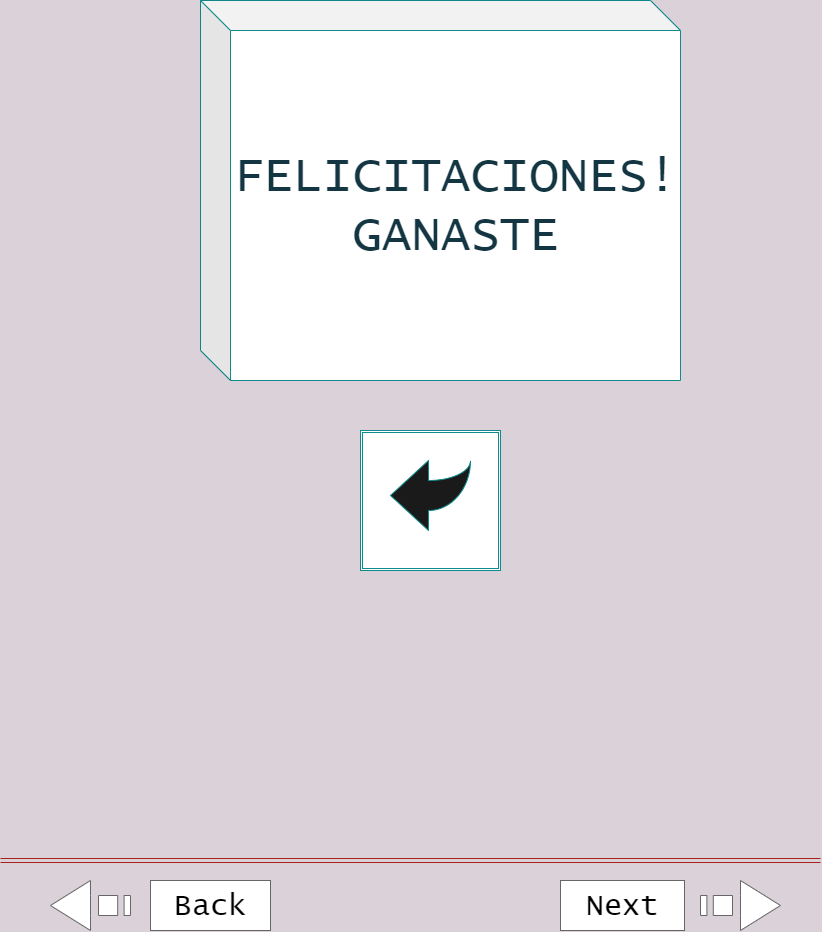

The diagram above was exported from draw.io. Its source (the exported page's mxGraphModel, read from the mxfile embedded in the PNG):
<mxGraphModel dx="2966" dy="1397" grid="1" gridSize="10" guides="1" tooltips="1" connect="1" arrows="1" fold="1" page="1" pageScale="1" pageWidth="827" pageHeight="1169" background="#DAD2D8" math="0" shadow="0">
  <root>
    <mxCell id="0" />
    <mxCell id="1" parent="0" />
    <mxCell id="l8XWUjo1JkT2eEpe9jwz-1" value="&lt;font style=&quot;font-size: 49px&quot; face=&quot;Lucida Console&quot;&gt;FELICITACIONES!&lt;br&gt;GANASTE&lt;br&gt;&lt;/font&gt;" style="shape=cube;whiteSpace=wrap;html=1;boundedLbl=1;backgroundOutline=1;darkOpacity=0.05;darkOpacity2=0.1;rounded=0;sketch=0;fontColor=#143642;strokeColor=#0F8B8D;fillColor=#FFFFFF;size=30;" parent="1" vertex="1">
      <mxGeometry x="200" y="180" width="480" height="380" as="geometry" />
    </mxCell>
    <mxCell id="l8XWUjo1JkT2eEpe9jwz-2" value="" style="shape=ext;double=1;whiteSpace=wrap;html=1;aspect=fixed;rounded=0;sketch=0;fontColor=#143642;strokeColor=#0F8B8D;fillColor=#FFFFFF;" parent="1" vertex="1">
      <mxGeometry x="360" y="610" width="140" height="140" as="geometry" />
    </mxCell>
    <mxCell id="l8XWUjo1JkT2eEpe9jwz-4" value="" style="html=1;shadow=0;dashed=0;align=center;verticalAlign=middle;shape=mxgraph.arrows2.jumpInArrow;dy=15;dx=38;arrowHead=72.09;rounded=0;sketch=0;fontColor=#143642;strokeColor=#0F8B8D;fillColor=#1A1A1A;direction=west;" parent="1" vertex="1">
      <mxGeometry x="390" y="640" width="80" height="70" as="geometry" />
    </mxCell>
    <mxCell id="M1NWpcLo9BFKsgOFtoFZ-1" value="" style="html=1;shadow=0;dashed=0;align=center;verticalAlign=middle;shape=mxgraph.arrows2.stripedArrow;dy=0.6;dx=40;notch=40;labelBackgroundColor=default;fontFamily=Lucida Console;fontSize=23;fontColor=#B3B3B3;strokeColor=#666666;direction=west;" parent="1" vertex="1">
      <mxGeometry x="50" y="1060" width="80" height="50" as="geometry" />
    </mxCell>
    <mxCell id="M1NWpcLo9BFKsgOFtoFZ-2" value="Back" style="rounded=0;shadow=0;labelBackgroundColor=none;labelBorderColor=none;fontFamily=Lucida Console;fontSize=30;fontColor=#000000;strokeColor=#666666;html=1;whiteSpace=wrap;" parent="1" vertex="1">
      <mxGeometry x="150" y="1060" width="120" height="50" as="geometry" />
    </mxCell>
    <mxCell id="M1NWpcLo9BFKsgOFtoFZ-3" value="" style="html=1;shadow=0;dashed=0;align=center;verticalAlign=middle;shape=mxgraph.arrows2.stripedArrow;dy=0.6;dx=40;notch=40;labelBackgroundColor=default;fontFamily=Lucida Console;fontSize=23;fontColor=#B3B3B3;strokeColor=#666666;direction=east;" parent="1" vertex="1">
      <mxGeometry x="700" y="1060" width="80" height="50" as="geometry" />
    </mxCell>
    <mxCell id="M1NWpcLo9BFKsgOFtoFZ-4" value="Next" style="rounded=0;shadow=0;labelBackgroundColor=none;labelBorderColor=none;fontFamily=Lucida Console;fontSize=30;fontColor=#000000;strokeColor=#666666;html=1;whiteSpace=wrap;" parent="1" vertex="1">
      <mxGeometry x="560" y="1060" width="124" height="50" as="geometry" />
    </mxCell>
    <mxCell id="7iUFm_b6j2Cf2qYtlyjM-1" value="" style="shape=link;html=1;rounded=0;sketch=0;fontFamily=Lucida Console;fontSize=23;fontColor=#000000;strokeColor=#A8201A;fillColor=#FAE5C7;curved=0;" parent="1" edge="1">
      <mxGeometry relative="1" as="geometry">
        <mxPoint y="1040" as="sourcePoint" />
        <mxPoint x="820" y="1040" as="targetPoint" />
      </mxGeometry>
    </mxCell>
  </root>
</mxGraphModel>